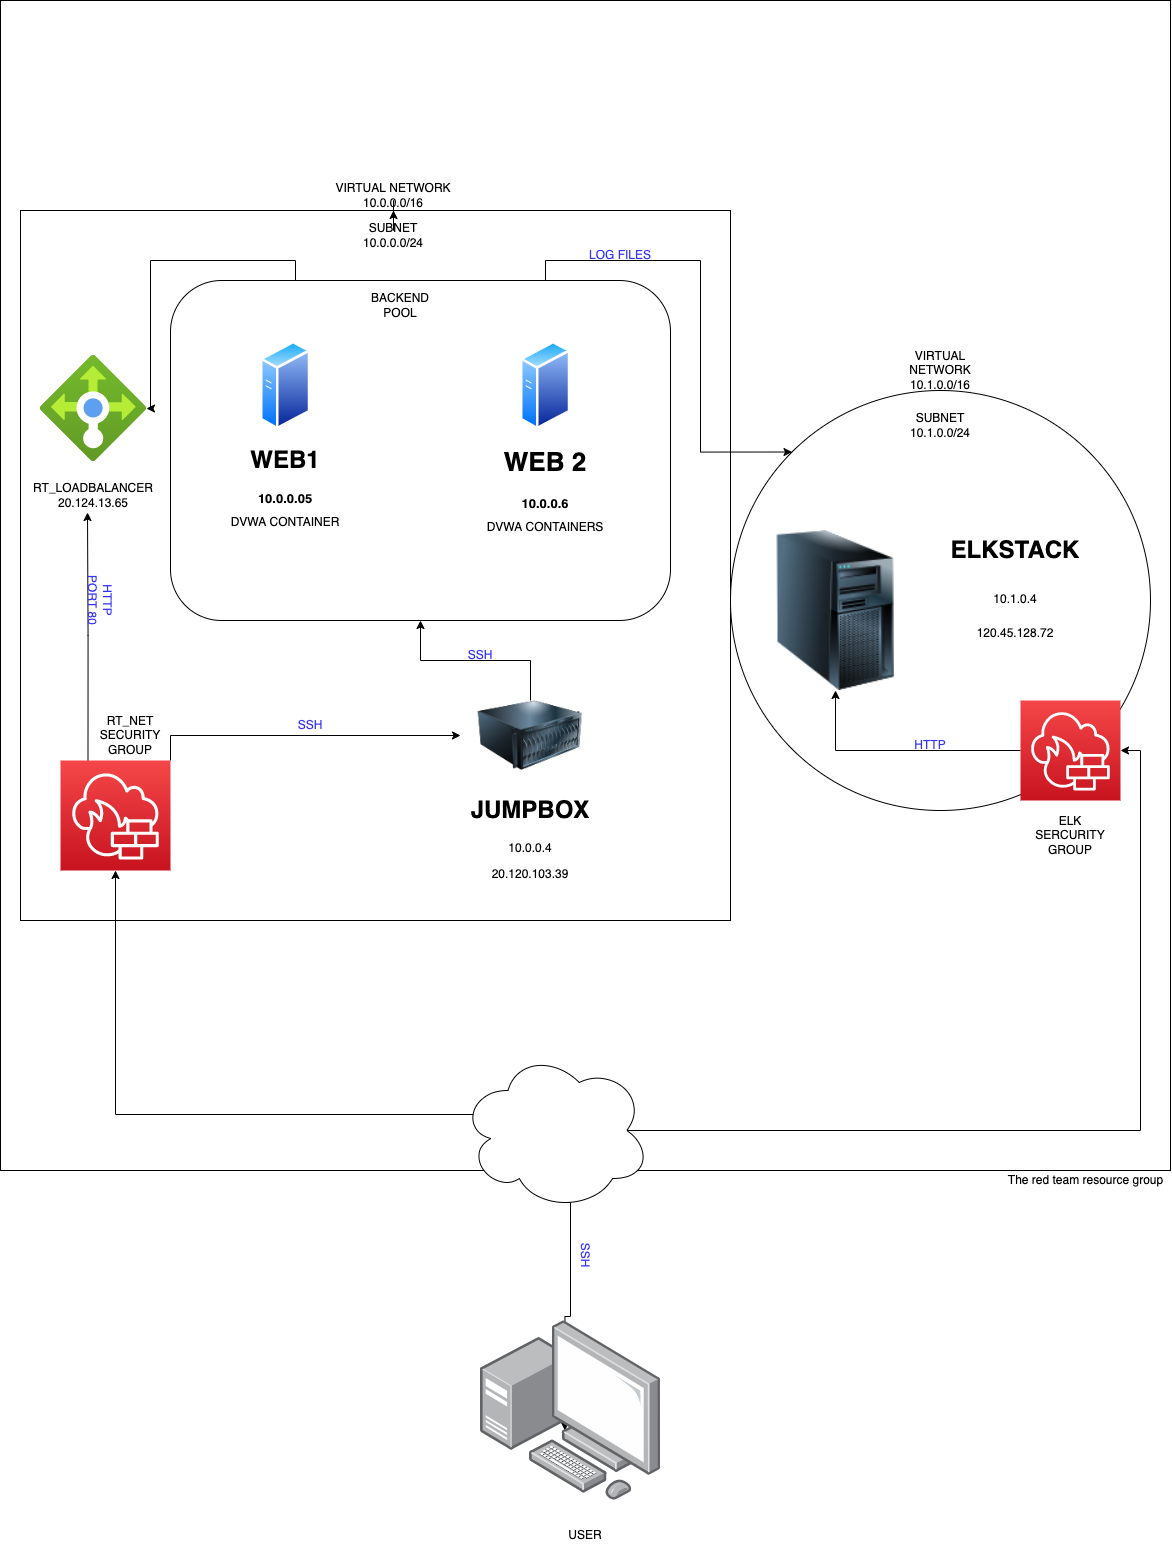

The diagram above was exported from draw.io. Its source (the exported page's mxGraphModel, read from the mxfile embedded in the PNG):
<mxGraphModel dx="1539" dy="1318" grid="1" gridSize="10" guides="1" tooltips="1" connect="1" arrows="1" fold="1" page="1" pageScale="1" pageWidth="1100" pageHeight="850" background="none" math="0" shadow="0">
  <root>
    <mxCell id="0" />
    <mxCell id="1" parent="0" />
    <mxCell id="oT7mt_c-WlppK9pa1V_k-5" value="" style="whiteSpace=wrap;html=1;aspect=fixed;" vertex="1" parent="1">
      <mxGeometry x="150" y="70" width="1170" height="1170" as="geometry" />
    </mxCell>
    <mxCell id="oT7mt_c-WlppK9pa1V_k-8" value="" style="whiteSpace=wrap;html=1;aspect=fixed;" vertex="1" parent="1">
      <mxGeometry x="170" y="280" width="710" height="710" as="geometry" />
    </mxCell>
    <mxCell id="oT7mt_c-WlppK9pa1V_k-12" value="" style="ellipse;whiteSpace=wrap;html=1;aspect=fixed;" vertex="1" parent="1">
      <mxGeometry x="880" y="460" width="420" height="420" as="geometry" />
    </mxCell>
    <mxCell id="oT7mt_c-WlppK9pa1V_k-42" style="edgeStyle=orthogonalEdgeStyle;rounded=0;orthogonalLoop=1;jettySize=auto;html=1;exitX=1;exitY=0;exitDx=0;exitDy=0;exitPerimeter=0;" edge="1" parent="1" source="oT7mt_c-WlppK9pa1V_k-13" target="oT7mt_c-WlppK9pa1V_k-20">
      <mxGeometry relative="1" as="geometry" />
    </mxCell>
    <mxCell id="oT7mt_c-WlppK9pa1V_k-44" style="edgeStyle=orthogonalEdgeStyle;rounded=0;orthogonalLoop=1;jettySize=auto;html=1;exitX=0.25;exitY=0;exitDx=0;exitDy=0;exitPerimeter=0;entryX=0.4;entryY=1.067;entryDx=0;entryDy=0;entryPerimeter=0;" edge="1" parent="1" source="oT7mt_c-WlppK9pa1V_k-13" target="oT7mt_c-WlppK9pa1V_k-27">
      <mxGeometry relative="1" as="geometry" />
    </mxCell>
    <mxCell id="oT7mt_c-WlppK9pa1V_k-13" value="" style="sketch=0;points=[[0,0,0],[0.25,0,0],[0.5,0,0],[0.75,0,0],[1,0,0],[0,1,0],[0.25,1,0],[0.5,1,0],[0.75,1,0],[1,1,0],[0,0.25,0],[0,0.5,0],[0,0.75,0],[1,0.25,0],[1,0.5,0],[1,0.75,0]];outlineConnect=0;fontColor=#232F3E;gradientColor=#F54749;gradientDirection=north;fillColor=#C7131F;strokeColor=#ffffff;dashed=0;verticalLabelPosition=bottom;verticalAlign=top;align=center;html=1;fontSize=12;fontStyle=0;aspect=fixed;shape=mxgraph.aws4.resourceIcon;resIcon=mxgraph.aws4.network_firewall;" vertex="1" parent="1">
      <mxGeometry x="210" y="830" width="110" height="110" as="geometry" />
    </mxCell>
    <mxCell id="oT7mt_c-WlppK9pa1V_k-14" value="" style="aspect=fixed;html=1;points=[];align=center;image;fontSize=12;image=img/lib/azure2/networking/Load_Balancers.svg;" vertex="1" parent="1">
      <mxGeometry x="190" y="425" width="106" height="106" as="geometry" />
    </mxCell>
    <mxCell id="oT7mt_c-WlppK9pa1V_k-40" style="edgeStyle=orthogonalEdgeStyle;rounded=0;orthogonalLoop=1;jettySize=auto;html=1;exitX=0.25;exitY=0;exitDx=0;exitDy=0;" edge="1" parent="1" source="oT7mt_c-WlppK9pa1V_k-17" target="oT7mt_c-WlppK9pa1V_k-14">
      <mxGeometry relative="1" as="geometry" />
    </mxCell>
    <mxCell id="oT7mt_c-WlppK9pa1V_k-47" style="edgeStyle=orthogonalEdgeStyle;rounded=0;orthogonalLoop=1;jettySize=auto;html=1;exitX=0.75;exitY=0;exitDx=0;exitDy=0;entryX=0;entryY=0;entryDx=0;entryDy=0;" edge="1" parent="1" source="oT7mt_c-WlppK9pa1V_k-17" target="oT7mt_c-WlppK9pa1V_k-12">
      <mxGeometry relative="1" as="geometry" />
    </mxCell>
    <mxCell id="oT7mt_c-WlppK9pa1V_k-17" value="" style="rounded=1;whiteSpace=wrap;html=1;" vertex="1" parent="1">
      <mxGeometry x="320" y="350" width="500" height="340" as="geometry" />
    </mxCell>
    <mxCell id="oT7mt_c-WlppK9pa1V_k-18" value="" style="aspect=fixed;perimeter=ellipsePerimeter;html=1;align=center;shadow=0;dashed=0;spacingTop=3;image;image=img/lib/active_directory/generic_server.svg;" vertex="1" parent="1">
      <mxGeometry x="410" y="410" width="50.4" height="90" as="geometry" />
    </mxCell>
    <mxCell id="oT7mt_c-WlppK9pa1V_k-19" value="" style="aspect=fixed;perimeter=ellipsePerimeter;html=1;align=center;shadow=0;dashed=0;spacingTop=3;image;image=img/lib/active_directory/generic_server.svg;" vertex="1" parent="1">
      <mxGeometry x="670" y="410" width="50.4" height="90" as="geometry" />
    </mxCell>
    <mxCell id="oT7mt_c-WlppK9pa1V_k-43" style="edgeStyle=orthogonalEdgeStyle;rounded=0;orthogonalLoop=1;jettySize=auto;html=1;exitX=0.5;exitY=0;exitDx=0;exitDy=0;entryX=0.5;entryY=1;entryDx=0;entryDy=0;" edge="1" parent="1" source="oT7mt_c-WlppK9pa1V_k-20" target="oT7mt_c-WlppK9pa1V_k-17">
      <mxGeometry relative="1" as="geometry" />
    </mxCell>
    <mxCell id="oT7mt_c-WlppK9pa1V_k-20" value="" style="image;html=1;image=img/lib/clip_art/computers/Server_128x128.png" vertex="1" parent="1">
      <mxGeometry x="610" y="770" width="140" height="70" as="geometry" />
    </mxCell>
    <mxCell id="oT7mt_c-WlppK9pa1V_k-61" style="edgeStyle=orthogonalEdgeStyle;rounded=0;orthogonalLoop=1;jettySize=auto;html=1;exitX=0;exitY=0.5;exitDx=0;exitDy=0;exitPerimeter=0;entryX=0.5;entryY=1;entryDx=0;entryDy=0;fontColor=#3333FF;" edge="1" parent="1" source="oT7mt_c-WlppK9pa1V_k-22" target="oT7mt_c-WlppK9pa1V_k-23">
      <mxGeometry relative="1" as="geometry" />
    </mxCell>
    <mxCell id="oT7mt_c-WlppK9pa1V_k-22" value="" style="sketch=0;points=[[0,0,0],[0.25,0,0],[0.5,0,0],[0.75,0,0],[1,0,0],[0,1,0],[0.25,1,0],[0.5,1,0],[0.75,1,0],[1,1,0],[0,0.25,0],[0,0.5,0],[0,0.75,0],[1,0.25,0],[1,0.5,0],[1,0.75,0]];outlineConnect=0;fontColor=#232F3E;gradientColor=#F54749;gradientDirection=north;fillColor=#C7131F;strokeColor=#ffffff;dashed=0;verticalLabelPosition=bottom;verticalAlign=top;align=center;html=1;fontSize=12;fontStyle=0;aspect=fixed;shape=mxgraph.aws4.resourceIcon;resIcon=mxgraph.aws4.network_firewall;" vertex="1" parent="1">
      <mxGeometry x="1170" y="770" width="100" height="100" as="geometry" />
    </mxCell>
    <mxCell id="oT7mt_c-WlppK9pa1V_k-23" value="" style="image;html=1;image=img/lib/clip_art/computers/Server_Tower_128x128.png" vertex="1" parent="1">
      <mxGeometry x="910" y="600" width="150" height="160" as="geometry" />
    </mxCell>
    <mxCell id="oT7mt_c-WlppK9pa1V_k-45" style="edgeStyle=orthogonalEdgeStyle;rounded=0;orthogonalLoop=1;jettySize=auto;html=1;exitX=0.07;exitY=0.4;exitDx=0;exitDy=0;exitPerimeter=0;entryX=0.5;entryY=1;entryDx=0;entryDy=0;entryPerimeter=0;" edge="1" parent="1" source="oT7mt_c-WlppK9pa1V_k-24" target="oT7mt_c-WlppK9pa1V_k-13">
      <mxGeometry relative="1" as="geometry" />
    </mxCell>
    <mxCell id="oT7mt_c-WlppK9pa1V_k-46" style="edgeStyle=orthogonalEdgeStyle;rounded=0;orthogonalLoop=1;jettySize=auto;html=1;exitX=0.875;exitY=0.5;exitDx=0;exitDy=0;exitPerimeter=0;entryX=1;entryY=0.5;entryDx=0;entryDy=0;entryPerimeter=0;" edge="1" parent="1" source="oT7mt_c-WlppK9pa1V_k-24" target="oT7mt_c-WlppK9pa1V_k-22">
      <mxGeometry relative="1" as="geometry" />
    </mxCell>
    <mxCell id="oT7mt_c-WlppK9pa1V_k-54" style="edgeStyle=orthogonalEdgeStyle;rounded=0;orthogonalLoop=1;jettySize=auto;html=1;exitX=0.55;exitY=0.95;exitDx=0;exitDy=0;exitPerimeter=0;entryX=0.469;entryY=0.611;entryDx=0;entryDy=0;entryPerimeter=0;" edge="1" parent="1" source="oT7mt_c-WlppK9pa1V_k-24" target="oT7mt_c-WlppK9pa1V_k-25">
      <mxGeometry relative="1" as="geometry">
        <Array as="points">
          <mxPoint x="720" y="1272" />
          <mxPoint x="720" y="1386" />
          <mxPoint x="714" y="1386" />
        </Array>
      </mxGeometry>
    </mxCell>
    <mxCell id="oT7mt_c-WlppK9pa1V_k-24" value="" style="ellipse;shape=cloud;whiteSpace=wrap;html=1;" vertex="1" parent="1">
      <mxGeometry x="610" y="1120" width="190" height="160" as="geometry" />
    </mxCell>
    <mxCell id="oT7mt_c-WlppK9pa1V_k-25" value="" style="points=[];aspect=fixed;html=1;align=center;shadow=0;dashed=0;image;image=img/lib/allied_telesis/computer_and_terminals/Personal_Computer_with_Server.svg;" vertex="1" parent="1">
      <mxGeometry x="630" y="1390" width="180" height="180" as="geometry" />
    </mxCell>
    <mxCell id="oT7mt_c-WlppK9pa1V_k-26" value="The red team resource group" style="text;html=1;align=center;verticalAlign=middle;resizable=0;points=[];autosize=1;strokeColor=none;fillColor=none;" vertex="1" parent="1">
      <mxGeometry x="1150" y="1240" width="170" height="20" as="geometry" />
    </mxCell>
    <mxCell id="oT7mt_c-WlppK9pa1V_k-27" value="RT_LOADBALANCER&lt;br&gt;20.124.13.65" style="text;html=1;strokeColor=none;fillColor=none;align=center;verticalAlign=middle;whiteSpace=wrap;rounded=0;" vertex="1" parent="1">
      <mxGeometry x="213" y="550" width="60" height="30" as="geometry" />
    </mxCell>
    <mxCell id="oT7mt_c-WlppK9pa1V_k-64" value="" style="edgeStyle=orthogonalEdgeStyle;rounded=0;orthogonalLoop=1;jettySize=auto;html=1;fontSize=13;fontColor=#3333FF;" edge="1" parent="1" source="oT7mt_c-WlppK9pa1V_k-28" target="oT7mt_c-WlppK9pa1V_k-29">
      <mxGeometry relative="1" as="geometry" />
    </mxCell>
    <mxCell id="oT7mt_c-WlppK9pa1V_k-28" value="SUBNET 10.0.0.0/24" style="text;html=1;strokeColor=none;fillColor=none;align=center;verticalAlign=middle;whiteSpace=wrap;rounded=0;" vertex="1" parent="1">
      <mxGeometry x="513" y="290" width="60" height="30" as="geometry" />
    </mxCell>
    <mxCell id="oT7mt_c-WlppK9pa1V_k-29" value="VIRTUAL NETWORK&lt;br&gt;10.0.0.0/16" style="text;html=1;strokeColor=none;fillColor=none;align=center;verticalAlign=middle;whiteSpace=wrap;rounded=0;" vertex="1" parent="1">
      <mxGeometry x="461" y="250" width="164" height="30" as="geometry" />
    </mxCell>
    <mxCell id="oT7mt_c-WlppK9pa1V_k-32" value="RT_NET SECURITY GROUP" style="text;html=1;strokeColor=none;fillColor=none;align=center;verticalAlign=middle;whiteSpace=wrap;rounded=0;" vertex="1" parent="1">
      <mxGeometry x="250" y="790" width="60" height="30" as="geometry" />
    </mxCell>
    <mxCell id="oT7mt_c-WlppK9pa1V_k-34" value="BACKEND POOL" style="text;html=1;strokeColor=none;fillColor=none;align=center;verticalAlign=middle;whiteSpace=wrap;rounded=0;" vertex="1" parent="1">
      <mxGeometry x="520" y="360" width="60" height="30" as="geometry" />
    </mxCell>
    <mxCell id="oT7mt_c-WlppK9pa1V_k-35" value="ELK&lt;br&gt;SERCURITY GROUP" style="text;html=1;strokeColor=none;fillColor=none;align=center;verticalAlign=middle;whiteSpace=wrap;rounded=0;" vertex="1" parent="1">
      <mxGeometry x="1190" y="890" width="60" height="30" as="geometry" />
    </mxCell>
    <mxCell id="oT7mt_c-WlppK9pa1V_k-37" value="SUBNET&lt;br&gt;10.1.0.0/24" style="text;html=1;strokeColor=none;fillColor=none;align=center;verticalAlign=middle;whiteSpace=wrap;rounded=0;" vertex="1" parent="1">
      <mxGeometry x="1060" y="480" width="60" height="30" as="geometry" />
    </mxCell>
    <mxCell id="oT7mt_c-WlppK9pa1V_k-48" value="&lt;h1&gt;&lt;span&gt;ELKSTACK&lt;/span&gt;&lt;/h1&gt;&lt;h1&gt;&lt;span style=&quot;font-size: 12px ; font-weight: 400&quot;&gt;10.1.0.4&lt;/span&gt;&lt;/h1&gt;&lt;div&gt;&lt;span style=&quot;font-size: 12px ; font-weight: 400&quot;&gt;120.45.128.72&lt;/span&gt;&lt;/div&gt;" style="text;html=1;strokeColor=none;fillColor=none;spacing=5;spacingTop=-20;whiteSpace=wrap;overflow=hidden;rounded=0;align=center;" vertex="1" parent="1">
      <mxGeometry x="1070" y="600" width="190" height="120" as="geometry" />
    </mxCell>
    <mxCell id="oT7mt_c-WlppK9pa1V_k-49" value="&lt;h1&gt;&lt;span&gt;WEB1&lt;/span&gt;&lt;/h1&gt;&lt;h1 style=&quot;font-size: 13px&quot;&gt;10.0.0.05&lt;/h1&gt;&lt;div&gt;DVWA CONTAINER&lt;/div&gt;" style="text;html=1;strokeColor=none;fillColor=none;spacing=5;spacingTop=-20;whiteSpace=wrap;overflow=hidden;rounded=0;align=center;" vertex="1" parent="1">
      <mxGeometry x="340.2" y="510" width="190" height="120" as="geometry" />
    </mxCell>
    <mxCell id="oT7mt_c-WlppK9pa1V_k-50" value="&lt;h1 style=&quot;font-size: 26px&quot;&gt;&lt;font style=&quot;font-size: 26px&quot;&gt;WEB 2&lt;/font&gt;&lt;/h1&gt;&lt;h1 style=&quot;font-size: 13px&quot;&gt;10.0.0.6&lt;/h1&gt;&lt;div&gt;DVWA CONTAINERS&lt;/div&gt;" style="text;html=1;strokeColor=none;fillColor=none;spacing=5;spacingTop=-20;whiteSpace=wrap;overflow=hidden;rounded=0;align=center;" vertex="1" parent="1">
      <mxGeometry x="600" y="510" width="190" height="120" as="geometry" />
    </mxCell>
    <mxCell id="oT7mt_c-WlppK9pa1V_k-51" value="&lt;h1&gt;JUMPBOX&lt;/h1&gt;&lt;p&gt;10.0.0.4&lt;/p&gt;&lt;p&gt;20.120.103.39&lt;/p&gt;" style="text;html=1;strokeColor=none;fillColor=none;spacing=5;spacingTop=-20;whiteSpace=wrap;overflow=hidden;rounded=0;align=center;" vertex="1" parent="1">
      <mxGeometry x="585" y="860" width="190" height="120" as="geometry" />
    </mxCell>
    <mxCell id="oT7mt_c-WlppK9pa1V_k-52" value="VIRTUAL NETWORK&lt;br&gt;10.1.0.0/16" style="text;html=1;strokeColor=none;fillColor=none;align=center;verticalAlign=middle;whiteSpace=wrap;rounded=0;" vertex="1" parent="1">
      <mxGeometry x="1060" y="425" width="60" height="30" as="geometry" />
    </mxCell>
    <mxCell id="oT7mt_c-WlppK9pa1V_k-53" value="USER" style="text;html=1;strokeColor=none;fillColor=none;align=center;verticalAlign=middle;whiteSpace=wrap;rounded=0;" vertex="1" parent="1">
      <mxGeometry x="705" y="1590" width="60" height="30" as="geometry" />
    </mxCell>
    <mxCell id="oT7mt_c-WlppK9pa1V_k-55" value="&lt;font color=&quot;#3333ff&quot;&gt;SSH&lt;/font&gt;" style="text;html=1;strokeColor=none;fillColor=none;align=center;verticalAlign=middle;whiteSpace=wrap;rounded=0;rotation=90;" vertex="1" parent="1">
      <mxGeometry x="705" y="1310" width="60" height="30" as="geometry" />
    </mxCell>
    <mxCell id="oT7mt_c-WlppK9pa1V_k-56" value="HTTP PORT 80" style="text;html=1;strokeColor=none;fillColor=none;align=center;verticalAlign=middle;whiteSpace=wrap;rounded=0;fontColor=#3333FF;rotation=90;" vertex="1" parent="1">
      <mxGeometry x="220" y="655" width="60" height="30" as="geometry" />
    </mxCell>
    <mxCell id="oT7mt_c-WlppK9pa1V_k-59" value="LOG FILES" style="text;html=1;strokeColor=none;fillColor=none;align=center;verticalAlign=middle;whiteSpace=wrap;rounded=0;fontColor=#3333FF;" vertex="1" parent="1">
      <mxGeometry x="720" y="310" width="100" height="30" as="geometry" />
    </mxCell>
    <mxCell id="oT7mt_c-WlppK9pa1V_k-60" value="SSH" style="text;html=1;strokeColor=none;fillColor=none;align=center;verticalAlign=middle;whiteSpace=wrap;rounded=0;fontColor=#3333FF;" vertex="1" parent="1">
      <mxGeometry x="600" y="710" width="60" height="30" as="geometry" />
    </mxCell>
    <mxCell id="oT7mt_c-WlppK9pa1V_k-62" value="HTTP" style="text;html=1;strokeColor=none;fillColor=none;align=center;verticalAlign=middle;whiteSpace=wrap;rounded=0;fontColor=#3333FF;" vertex="1" parent="1">
      <mxGeometry x="1050" y="800" width="60" height="30" as="geometry" />
    </mxCell>
    <mxCell id="oT7mt_c-WlppK9pa1V_k-63" value="SSH" style="text;html=1;strokeColor=none;fillColor=none;align=center;verticalAlign=middle;whiteSpace=wrap;rounded=0;fontColor=#3333FF;" vertex="1" parent="1">
      <mxGeometry x="430" y="780" width="60" height="30" as="geometry" />
    </mxCell>
  </root>
</mxGraphModel>